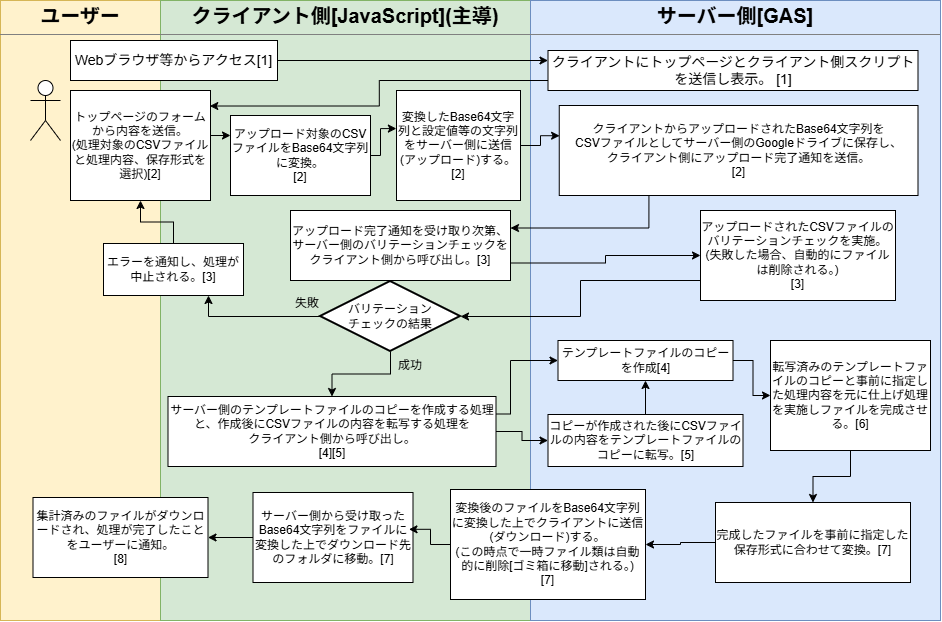

The diagram above was exported from draw.io. Its source (the exported page's mxGraphModel, read from the mxfile embedded in the PNG):
<mxGraphModel dx="1108" dy="662" grid="1" gridSize="10" guides="1" tooltips="1" connect="1" arrows="1" fold="1" page="1" pageScale="1" pageWidth="827" pageHeight="1169" math="0" shadow="0">
  <root>
    <mxCell id="0" />
    <mxCell id="1" parent="0" />
    <mxCell id="oiYZ9e3vJ6bBHwCPT_A7-1" parent="1" style="verticalAlign=top;align=left;overflow=fill;html=1;whiteSpace=wrap;fillColor=#fff2cc;strokeColor=#d6b656;" value="&lt;p style=&quot;margin:0px;margin-top:4px;text-align:center;&quot;&gt;&lt;b&gt;&lt;font style=&quot;font-size: 20px;&quot;&gt;ユーザー&lt;/font&gt;&lt;/b&gt;&lt;/p&gt;&lt;hr size=&quot;1&quot; style=&quot;border-style:solid;&quot;&gt;&lt;div style=&quot;height:2px;&quot;&gt;&lt;/div&gt;" vertex="1">
      <mxGeometry height="620" width="160" x="230" y="110" as="geometry" />
    </mxCell>
    <mxCell id="oiYZ9e3vJ6bBHwCPT_A7-2" parent="1" style="verticalAlign=top;align=left;overflow=fill;html=1;whiteSpace=wrap;fillColor=#d5e8d4;strokeColor=#82b366;" value="&lt;p style=&quot;margin:0px;margin-top:4px;text-align:center;&quot;&gt;&lt;b&gt;&lt;font style=&quot;font-size: 20px;&quot;&gt;クライアント側[JavaScript](主導)&lt;/font&gt;&lt;/b&gt;&lt;/p&gt;&lt;hr size=&quot;1&quot; style=&quot;border-style:solid;&quot;&gt;&lt;div style=&quot;height:2px;&quot;&gt;&lt;/div&gt;" vertex="1">
      <mxGeometry height="620" width="370" x="390" y="110" as="geometry" />
    </mxCell>
    <mxCell id="oiYZ9e3vJ6bBHwCPT_A7-3" parent="1" style="verticalAlign=top;align=left;overflow=fill;html=1;whiteSpace=wrap;fillColor=#dae8fc;strokeColor=#6c8ebf;" value="&lt;p style=&quot;margin:0px;margin-top:4px;text-align:center;&quot;&gt;&lt;b&gt;&lt;font style=&quot;font-size: 20px;&quot;&gt;サーバー側[GAS]&lt;/font&gt;&lt;/b&gt;&lt;/p&gt;&lt;hr size=&quot;1&quot; style=&quot;border-style:solid;&quot;&gt;&lt;div style=&quot;height:2px;&quot;&gt;&lt;/div&gt;" vertex="1">
      <mxGeometry height="620" width="410" x="760" y="110" as="geometry" />
    </mxCell>
    <mxCell id="28J-rYQVwx60aSZ8XAzN-1" parent="1" style="shape=umlActor;verticalLabelPosition=bottom;verticalAlign=top;html=1;labelPerimeter=1;" value="" vertex="1">
      <mxGeometry height="60" width="30" x="260" y="190" as="geometry" />
    </mxCell>
    <mxCell id="S7HgnHRNfkSmRttGTtKE-62" edge="1" parent="1" source="28J-rYQVwx60aSZ8XAzN-2" style="edgeStyle=orthogonalEdgeStyle;rounded=0;orthogonalLoop=1;jettySize=auto;html=1;exitX=1;exitY=0.5;exitDx=0;exitDy=0;entryX=0;entryY=0.25;entryDx=0;entryDy=0;defaultLabelBackgroundColor=page;" target="28J-rYQVwx60aSZ8XAzN-3">
      <mxGeometry relative="1" as="geometry">
        <Array as="points">
          <mxPoint x="440" y="245" />
        </Array>
      </mxGeometry>
    </mxCell>
    <mxCell id="28J-rYQVwx60aSZ8XAzN-2" parent="1" style="html=1;whiteSpace=wrap;" value="トップページのフォームから内容を送信。&lt;br&gt;(処理対象のCSVファイルと処理内容、保存形式を選択)[2]" vertex="1">
      <mxGeometry height="110" width="140" x="300" y="200" as="geometry" />
    </mxCell>
    <mxCell id="28J-rYQVwx60aSZ8XAzN-3" parent="1" style="html=1;whiteSpace=wrap;" value="アップロード対象のCSVファイルをBase64文字列に変換。&lt;div&gt;[2]&lt;/div&gt;" vertex="1">
      <mxGeometry height="80" width="140" x="460" y="225" as="geometry" />
    </mxCell>
    <mxCell id="28J-rYQVwx60aSZ8XAzN-4" parent="1" style="html=1;whiteSpace=wrap;" value="変換したBase64文字列と設定値等の文字列を&lt;span style=&quot;background-color: transparent; color: light-dark(#000000, var(--ge-light-color, #ffffff));&quot;&gt;サーバー側に送信(アップロード)する。&lt;/span&gt;&lt;div&gt;&lt;span style=&quot;background-color: transparent; color: light-dark(#000000, var(--ge-light-color, #ffffff));&quot;&gt;[2]&lt;/span&gt;&lt;/div&gt;" vertex="1">
      <mxGeometry height="110" width="124" x="626" y="200" as="geometry" />
    </mxCell>
    <mxCell id="28J-rYQVwx60aSZ8XAzN-6" parent="1" style="html=1;whiteSpace=wrap;" value="アップロードされたCSVファイルのバリテーションチェックを実施。&lt;div&gt;(失敗した場合、自動的にファイルは削除される。)&lt;br&gt;&lt;div&gt;[3]&lt;/div&gt;&lt;/div&gt;" vertex="1">
      <mxGeometry height="90" width="195" x="930" y="320" as="geometry" />
    </mxCell>
    <mxCell id="28J-rYQVwx60aSZ8XAzN-11" parent="1" style="html=1;whiteSpace=wrap;" value="&lt;font style=&quot;font-size: 14px;&quot;&gt;クライアントにトップページとクライアント側スクリプトを送信し表示。 [1]&lt;/font&gt;" vertex="1">
      <mxGeometry height="40" width="370" x="777.5" y="160" as="geometry" />
    </mxCell>
    <mxCell id="28J-rYQVwx60aSZ8XAzN-12" edge="1" parent="1" source="28J-rYQVwx60aSZ8XAzN-11" style="edgeStyle=orthogonalEdgeStyle;rounded=0;orthogonalLoop=1;jettySize=auto;html=1;exitX=0;exitY=0.75;exitDx=0;exitDy=0;entryX=0.995;entryY=0.141;entryDx=0;entryDy=0;entryPerimeter=0;defaultLabelBackgroundColor=page;" target="28J-rYQVwx60aSZ8XAzN-2">
      <mxGeometry relative="1" x="-0.0302" as="geometry" />
    </mxCell>
    <mxCell id="S7HgnHRNfkSmRttGTtKE-27" edge="1" parent="1" source="Sg9tS_6JhkTn72ZYQ2QI-3" style="edgeStyle=orthogonalEdgeStyle;rounded=0;orthogonalLoop=1;jettySize=auto;html=1;exitX=0.25;exitY=1;exitDx=0;exitDy=0;entryX=1;entryY=0.25;entryDx=0;entryDy=0;defaultLabelBackgroundColor=page;" target="S7HgnHRNfkSmRttGTtKE-25">
      <mxGeometry relative="1" as="geometry" />
    </mxCell>
    <mxCell id="Sg9tS_6JhkTn72ZYQ2QI-3" parent="1" style="html=1;whiteSpace=wrap;" value="クライアントからアップロードされたBase64文字列を&lt;div&gt;CSVファイルとしてサーバー側のGoogleドライブに保存し、&lt;div&gt;クライアント側にアップロード完了通知を送信。&lt;div&gt;[2]&lt;/div&gt;&lt;/div&gt;&lt;/div&gt;" vertex="1">
      <mxGeometry height="90" width="358.75" x="788.75" y="215" as="geometry" />
    </mxCell>
    <mxCell id="S7HgnHRNfkSmRttGTtKE-13" edge="1" parent="1" source="Sg9tS_6JhkTn72ZYQ2QI-9" style="edgeStyle=orthogonalEdgeStyle;rounded=0;orthogonalLoop=1;jettySize=auto;html=1;exitX=0;exitY=0.5;exitDx=0;exitDy=0;entryX=1;entryY=0.5;entryDx=0;entryDy=0;defaultLabelBackgroundColor=page;" target="S7HgnHRNfkSmRttGTtKE-12">
      <mxGeometry relative="1" as="geometry" />
    </mxCell>
    <mxCell id="Sg9tS_6JhkTn72ZYQ2QI-9" parent="1" style="html=1;whiteSpace=wrap;" value="完成したファイルを事前に指定した保存形式に合わせて変換。[7]" vertex="1">
      <mxGeometry height="80" width="195" x="945" y="612" as="geometry" />
    </mxCell>
    <mxCell id="S7HgnHRNfkSmRttGTtKE-40" edge="1" parent="1" source="Sg9tS_6JhkTn72ZYQ2QI-12" style="edgeStyle=orthogonalEdgeStyle;rounded=0;orthogonalLoop=1;jettySize=auto;html=1;exitX=1;exitY=0.5;exitDx=0;exitDy=0;entryX=0;entryY=0.5;entryDx=0;entryDy=0;defaultLabelBackgroundColor=page;" target="S7HgnHRNfkSmRttGTtKE-38">
      <mxGeometry relative="1" as="geometry" />
    </mxCell>
    <mxCell id="Sg9tS_6JhkTn72ZYQ2QI-12" parent="1" style="html=1;whiteSpace=wrap;" value="テンプレートファイルのコピーを作成[4]" vertex="1">
      <mxGeometry height="40" width="175" x="787.5" y="450" as="geometry" />
    </mxCell>
    <mxCell id="S7HgnHRNfkSmRttGTtKE-64" edge="1" parent="1" source="Sg9tS_6JhkTn72ZYQ2QI-20" style="edgeStyle=orthogonalEdgeStyle;rounded=0;orthogonalLoop=1;jettySize=auto;html=1;exitX=0.5;exitY=0;exitDx=0;exitDy=0;entryX=0.5;entryY=1;entryDx=0;entryDy=0;defaultLabelBackgroundColor=page;" target="28J-rYQVwx60aSZ8XAzN-2">
      <mxGeometry relative="1" as="geometry" />
    </mxCell>
    <mxCell id="Sg9tS_6JhkTn72ZYQ2QI-20" parent="1" style="html=1;whiteSpace=wrap;" value="エラーを通知し、処理が中止される。[3]" vertex="1">
      <mxGeometry height="52" width="140" x="333" y="353" as="geometry" />
    </mxCell>
    <mxCell id="S7HgnHRNfkSmRttGTtKE-31" edge="1" parent="1" source="S7HgnHRNfkSmRttGTtKE-1" style="edgeStyle=orthogonalEdgeStyle;rounded=0;orthogonalLoop=1;jettySize=auto;html=1;exitX=0.5;exitY=1;exitDx=0;exitDy=0;exitPerimeter=0;entryX=0.5;entryY=0;entryDx=0;entryDy=0;defaultLabelBackgroundColor=page;" target="S7HgnHRNfkSmRttGTtKE-30">
      <mxGeometry relative="1" as="geometry" />
    </mxCell>
    <mxCell id="S7HgnHRNfkSmRttGTtKE-52" edge="1" parent="1" source="S7HgnHRNfkSmRttGTtKE-1" style="edgeStyle=orthogonalEdgeStyle;rounded=0;orthogonalLoop=1;jettySize=auto;html=1;exitX=0;exitY=0.5;exitDx=0;exitDy=0;exitPerimeter=0;entryX=0.75;entryY=1;entryDx=0;entryDy=0;defaultLabelBackgroundColor=page;" target="Sg9tS_6JhkTn72ZYQ2QI-20">
      <mxGeometry relative="1" as="geometry" />
    </mxCell>
    <mxCell id="S7HgnHRNfkSmRttGTtKE-1" parent="1" style="strokeWidth=2;html=1;shape=mxgraph.flowchart.decision;whiteSpace=wrap;" value="バリテーション&lt;div&gt;チェックの結果&lt;/div&gt;" vertex="1">
      <mxGeometry height="70" width="140" x="550" y="391" as="geometry" />
    </mxCell>
    <mxCell id="S7HgnHRNfkSmRttGTtKE-6" edge="1" parent="1" source="S7HgnHRNfkSmRttGTtKE-5" style="edgeStyle=orthogonalEdgeStyle;rounded=0;orthogonalLoop=1;jettySize=auto;html=1;exitX=1;exitY=0.5;exitDx=0;exitDy=0;entryX=0;entryY=0.25;entryDx=0;entryDy=0;defaultLabelBackgroundColor=page;" target="28J-rYQVwx60aSZ8XAzN-11">
      <mxGeometry relative="1" as="geometry" />
    </mxCell>
    <mxCell id="S7HgnHRNfkSmRttGTtKE-5" parent="1" style="html=1;whiteSpace=wrap;" value="&lt;span style=&quot;font-size: 14px;&quot;&gt;Webブラウザ等からアクセス[1]&lt;/span&gt;" vertex="1">
      <mxGeometry height="40" width="207" x="300" y="150" as="geometry" />
    </mxCell>
    <mxCell id="S7HgnHRNfkSmRttGTtKE-8" parent="1" style="text;html=1;whiteSpace=wrap;strokeColor=none;fillColor=none;align=center;verticalAlign=middle;rounded=0;" value="失敗" vertex="1">
      <mxGeometry height="30" width="60" x="507" y="398" as="geometry" />
    </mxCell>
    <mxCell id="S7HgnHRNfkSmRttGTtKE-9" parent="1" style="text;html=1;whiteSpace=wrap;strokeColor=none;fillColor=none;align=center;verticalAlign=middle;rounded=0;" value="成功" vertex="1">
      <mxGeometry height="30" width="60" x="610" y="460" as="geometry" />
    </mxCell>
    <mxCell id="S7HgnHRNfkSmRttGTtKE-12" parent="1" style="html=1;whiteSpace=wrap;" value="変換後のファイルをBase64文字列に変換した上でクライアントに送信(ダウンロード)する。&lt;div&gt;(この時点で一時ファイル類は自動的に削除[ゴミ箱に移動]される。)&lt;/div&gt;&lt;div&gt;[7]&lt;/div&gt;" vertex="1">
      <mxGeometry height="110" width="195" x="680" y="599" as="geometry" />
    </mxCell>
    <mxCell id="S7HgnHRNfkSmRttGTtKE-17" edge="1" parent="1" source="S7HgnHRNfkSmRttGTtKE-14" style="edgeStyle=orthogonalEdgeStyle;rounded=0;orthogonalLoop=1;jettySize=auto;html=1;exitX=0;exitY=0.5;exitDx=0;exitDy=0;entryX=1;entryY=0.5;entryDx=0;entryDy=0;defaultLabelBackgroundColor=page;" target="S7HgnHRNfkSmRttGTtKE-15">
      <mxGeometry relative="1" as="geometry" />
    </mxCell>
    <mxCell id="S7HgnHRNfkSmRttGTtKE-14" parent="1" style="html=1;whiteSpace=wrap;" value="サーバー側から受け取ったBase64文字列をファイルに変換した上でダウンロード先のフォルダに移動。[7]" vertex="1">
      <mxGeometry height="90" width="160" x="482.5" y="602" as="geometry" />
    </mxCell>
    <mxCell id="S7HgnHRNfkSmRttGTtKE-15" parent="1" style="html=1;whiteSpace=wrap;" value="集計済みのファイルがダウンロードされ、処理が完了したことをユーザーに通知。&lt;div&gt;[8]&lt;/div&gt;" vertex="1">
      <mxGeometry height="80" width="175" x="262.5" y="607" as="geometry" />
    </mxCell>
    <mxCell id="S7HgnHRNfkSmRttGTtKE-16" edge="1" parent="1" source="S7HgnHRNfkSmRttGTtKE-12" style="edgeStyle=orthogonalEdgeStyle;rounded=0;orthogonalLoop=1;jettySize=auto;html=1;exitX=0;exitY=0.5;exitDx=0;exitDy=0;entryX=0.975;entryY=0.409;entryDx=0;entryDy=0;entryPerimeter=0;defaultLabelBackgroundColor=page;" target="S7HgnHRNfkSmRttGTtKE-14">
      <mxGeometry relative="1" as="geometry" />
    </mxCell>
    <mxCell id="S7HgnHRNfkSmRttGTtKE-22" edge="1" parent="1" source="28J-rYQVwx60aSZ8XAzN-3" style="edgeStyle=orthogonalEdgeStyle;rounded=0;orthogonalLoop=1;jettySize=auto;html=1;exitX=1;exitY=0.5;exitDx=0;exitDy=0;entryX=-0.001;entryY=0.346;entryDx=0;entryDy=0;entryPerimeter=0;defaultLabelBackgroundColor=page;" target="28J-rYQVwx60aSZ8XAzN-4">
      <mxGeometry relative="1" as="geometry">
        <Array as="points">
          <mxPoint x="610" y="265" />
          <mxPoint x="610" y="238.1" />
        </Array>
      </mxGeometry>
    </mxCell>
    <mxCell id="S7HgnHRNfkSmRttGTtKE-28" edge="1" parent="1" source="S7HgnHRNfkSmRttGTtKE-25" style="edgeStyle=orthogonalEdgeStyle;rounded=0;orthogonalLoop=1;jettySize=auto;html=1;exitX=1;exitY=0.75;exitDx=0;exitDy=0;entryX=0;entryY=0.5;entryDx=0;entryDy=0;defaultLabelBackgroundColor=page;" target="28J-rYQVwx60aSZ8XAzN-6">
      <mxGeometry relative="1" as="geometry" />
    </mxCell>
    <mxCell id="S7HgnHRNfkSmRttGTtKE-25" parent="1" style="html=1;whiteSpace=wrap;" value="アップロード完了通知を受け取り次第、&lt;span style=&quot;background-color: transparent; color: light-dark(#000000, var(--ge-light-color, #ffffff));&quot;&gt;サーバー側のバリテーションチェックをクライアント側から呼び出し。[3]&lt;/span&gt;" vertex="1">
      <mxGeometry height="70" width="220" x="520" y="320" as="geometry" />
    </mxCell>
    <mxCell id="S7HgnHRNfkSmRttGTtKE-44" edge="1" parent="1" source="S7HgnHRNfkSmRttGTtKE-30" style="edgeStyle=orthogonalEdgeStyle;rounded=0;orthogonalLoop=1;jettySize=auto;html=1;exitX=1;exitY=0.5;exitDx=0;exitDy=0;entryX=0;entryY=0.5;entryDx=0;entryDy=0;defaultLabelBackgroundColor=page;" target="S7HgnHRNfkSmRttGTtKE-34">
      <mxGeometry relative="1" as="geometry" />
    </mxCell>
    <mxCell id="S7HgnHRNfkSmRttGTtKE-46" edge="1" parent="1" source="S7HgnHRNfkSmRttGTtKE-30" style="edgeStyle=orthogonalEdgeStyle;rounded=0;orthogonalLoop=1;jettySize=auto;html=1;exitX=1;exitY=0.25;exitDx=0;exitDy=0;entryX=0;entryY=0.5;entryDx=0;entryDy=0;defaultLabelBackgroundColor=page;" target="Sg9tS_6JhkTn72ZYQ2QI-12">
      <mxGeometry relative="1" as="geometry">
        <Array as="points">
          <mxPoint x="740" y="523.5" />
          <mxPoint x="740" y="470" />
        </Array>
      </mxGeometry>
    </mxCell>
    <mxCell id="S7HgnHRNfkSmRttGTtKE-30" parent="1" style="html=1;whiteSpace=wrap;" value="サーバー側のテンプレートファイルのコピーを作成する処理と、作成後にCSVファイルの内容を転写する処理を&lt;div&gt;クライアント側から呼び出し。&lt;br&gt;&lt;div&gt;[4][5]&lt;/div&gt;&lt;/div&gt;" vertex="1">
      <mxGeometry height="70" width="328" x="397.5" y="506" as="geometry" />
    </mxCell>
    <mxCell id="S7HgnHRNfkSmRttGTtKE-45" edge="1" parent="1" source="S7HgnHRNfkSmRttGTtKE-34" style="edgeStyle=orthogonalEdgeStyle;rounded=0;orthogonalLoop=1;jettySize=auto;html=1;exitX=0.5;exitY=0;exitDx=0;exitDy=0;entryX=0.5;entryY=1;entryDx=0;entryDy=0;defaultLabelBackgroundColor=page;" target="Sg9tS_6JhkTn72ZYQ2QI-12">
      <mxGeometry relative="1" as="geometry" />
    </mxCell>
    <mxCell id="S7HgnHRNfkSmRttGTtKE-34" parent="1" style="html=1;whiteSpace=wrap;" value="コピーが作成された後にCSVファイルの内容をテンプレートファイルのコピーに転写。[5]" vertex="1">
      <mxGeometry height="52" width="195" x="777.5" y="524" as="geometry" />
    </mxCell>
    <mxCell id="S7HgnHRNfkSmRttGTtKE-41" edge="1" parent="1" source="S7HgnHRNfkSmRttGTtKE-38" style="edgeStyle=orthogonalEdgeStyle;rounded=0;orthogonalLoop=1;jettySize=auto;html=1;exitX=0.5;exitY=1;exitDx=0;exitDy=0;defaultLabelBackgroundColor=page;" target="Sg9tS_6JhkTn72ZYQ2QI-9">
      <mxGeometry relative="1" as="geometry" />
    </mxCell>
    <mxCell id="S7HgnHRNfkSmRttGTtKE-38" parent="1" style="html=1;whiteSpace=wrap;" value="転写済みのテンプレートファイルのコピーと事前に指定した処理内容を元に仕上げ処理を実施しファイルを完成させる。[6]" vertex="1">
      <mxGeometry height="110" width="160" x="1000" y="450" as="geometry" />
    </mxCell>
    <mxCell id="S7HgnHRNfkSmRttGTtKE-50" edge="1" parent="1" source="28J-rYQVwx60aSZ8XAzN-4" style="edgeStyle=orthogonalEdgeStyle;rounded=0;orthogonalLoop=1;jettySize=auto;html=1;exitX=1;exitY=0.5;exitDx=0;exitDy=0;entryX=0.001;entryY=0.336;entryDx=0;entryDy=0;entryPerimeter=0;defaultLabelBackgroundColor=page;" target="Sg9tS_6JhkTn72ZYQ2QI-3">
      <mxGeometry relative="1" as="geometry" />
    </mxCell>
    <mxCell id="S7HgnHRNfkSmRttGTtKE-54" edge="1" parent="1" source="28J-rYQVwx60aSZ8XAzN-6" style="edgeStyle=orthogonalEdgeStyle;rounded=0;orthogonalLoop=1;jettySize=auto;html=1;exitX=0;exitY=0.75;exitDx=0;exitDy=0;entryX=1;entryY=0.5;entryDx=0;entryDy=0;entryPerimeter=0;defaultLabelBackgroundColor=page;" target="S7HgnHRNfkSmRttGTtKE-1">
      <mxGeometry relative="1" x="-0.0018" as="geometry">
        <Array as="points">
          <mxPoint x="930" y="390" />
          <mxPoint x="810" y="390" />
          <mxPoint x="810" y="426" />
        </Array>
      </mxGeometry>
    </mxCell>
  </root>
</mxGraphModel>